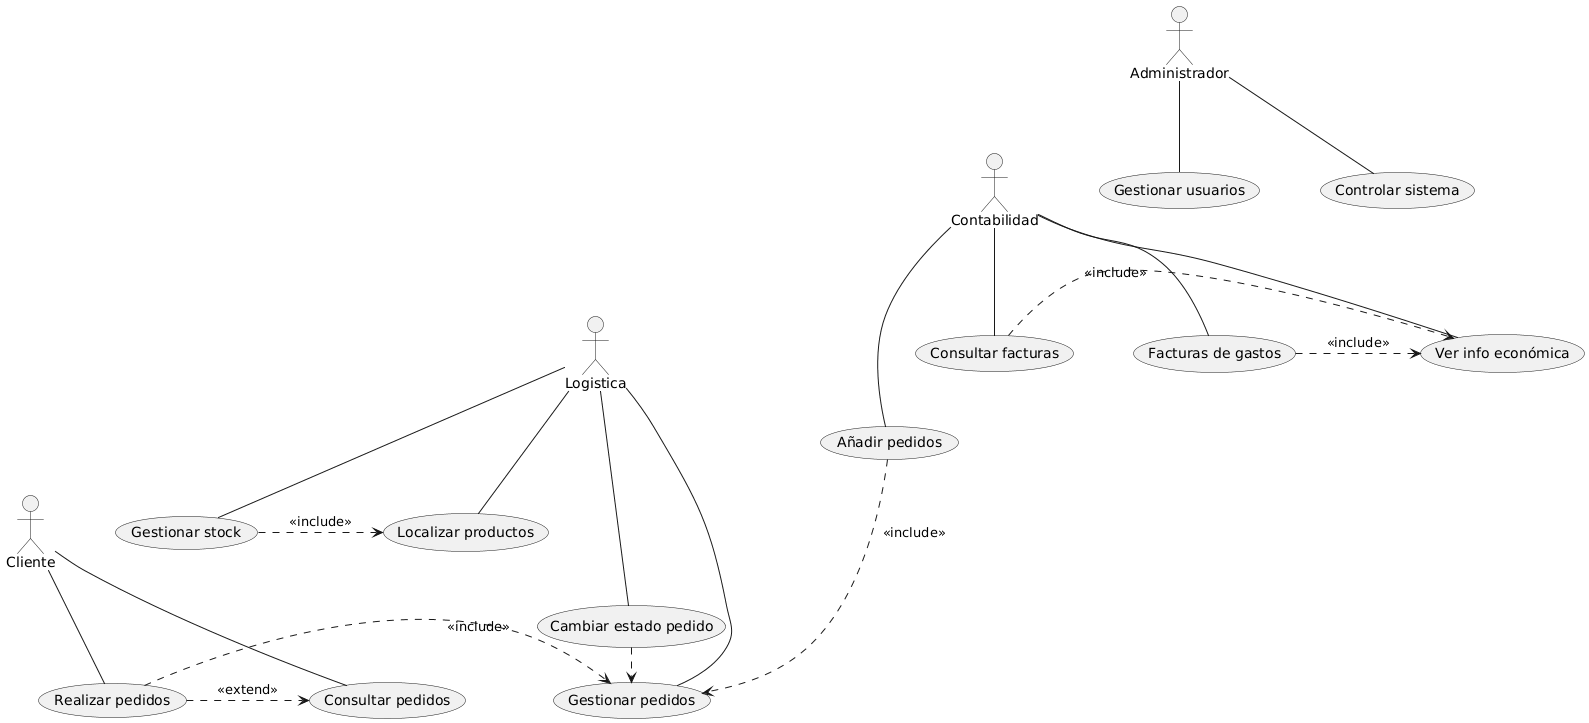

The diagram above was rendered by PlantUML. Its source (embedded in the PNG):
@startuml
top to bottom direction
skinparam nodesep 60
skinparam ranksep 70

' ACTORES EN LÍNEA
actor Administrador as A
actor Contabilidad as C
actor Logistica as L
actor Cliente as CL

A -[hidden]- C
C -[hidden]- L
L -[hidden]- CL

' CASOS DE USO

' ADMIN
usecase "Gestionar usuarios" as GU
usecase "Controlar sistema" as CS

' CONTABILIDAD
usecase "Ver info económica" as VIE
usecase "Consultar facturas" as CF
usecase "Añadir pedidos" as AP
usecase "Facturas de gastos" as AFG

' LOGÍSTICA
usecase "Gestionar pedidos" as GP
usecase "Cambiar estado pedido" as CEP
usecase "Gestionar stock" as GS
usecase "Localizar productos" as ALP

' CLIENTE
usecase "Realizar pedidos" as RP
usecase "Consultar pedidos" as CP

' INCLUDE (agrupados para no ensanchar)
AP .> GP : <<include>>
RP .> GP : <<include>>
CF .> VIE : <<include>>
AFG .> VIE : <<include>>
GS .> ALP : <<include>>

' EXTEND
CEP .> GP : <<extend>>
RP .> CP : <<extend>>

' RELACIONES ACTORES
A -- GU
A -- CS

C -- VIE
C -- CF
C -- AP
C -- AFG

L -- GP
L -- CEP
L -- GS
L -- ALP

CL -- RP
CL -- CP
@enduml